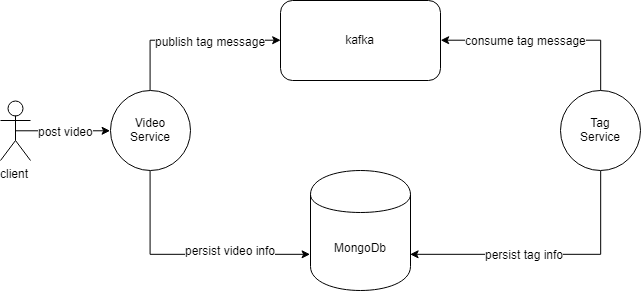

The diagram above was exported from draw.io. Its source (the exported page's mxGraphModel, read from the mxfile embedded in the PNG):
<mxGraphModel dx="1221" dy="695" grid="1" gridSize="10" guides="1" tooltips="1" connect="1" arrows="1" fold="1" page="1" pageScale="1" pageWidth="850" pageHeight="1100" math="0" shadow="0">
  <root>
    <mxCell id="0" />
    <mxCell id="1" parent="0" />
    <mxCell id="Gz0UsYyt0emWtQxjvE_F-44" value="MongoDb" style="shape=cylinder;whiteSpace=wrap;html=1;boundedLbl=1;backgroundOutline=1;" vertex="1" parent="1">
      <mxGeometry x="370" y="220" width="100" height="120" as="geometry" />
    </mxCell>
    <mxCell id="Gz0UsYyt0emWtQxjvE_F-45" value="kafka" style="rounded=1;whiteSpace=wrap;html=1;" vertex="1" parent="1">
      <mxGeometry x="340" y="50" width="160" height="80" as="geometry" />
    </mxCell>
    <mxCell id="Gz0UsYyt0emWtQxjvE_F-50" style="edgeStyle=orthogonalEdgeStyle;rounded=0;orthogonalLoop=1;jettySize=auto;html=1;exitX=0.5;exitY=0;exitDx=0;exitDy=0;entryX=0;entryY=0.5;entryDx=0;entryDy=0;" edge="1" parent="1" source="Gz0UsYyt0emWtQxjvE_F-46" target="Gz0UsYyt0emWtQxjvE_F-45">
      <mxGeometry relative="1" as="geometry" />
    </mxCell>
    <mxCell id="Gz0UsYyt0emWtQxjvE_F-55" value="publish tag message" style="text;html=1;resizable=0;points=[];align=center;verticalAlign=middle;labelBackgroundColor=#ffffff;" vertex="1" connectable="0" parent="Gz0UsYyt0emWtQxjvE_F-50">
      <mxGeometry x="-0.4379" y="-34" relative="1" as="geometry">
        <mxPoint x="60" y="-33.5" as="offset" />
      </mxGeometry>
    </mxCell>
    <mxCell id="Gz0UsYyt0emWtQxjvE_F-51" style="edgeStyle=orthogonalEdgeStyle;rounded=0;orthogonalLoop=1;jettySize=auto;html=1;exitX=0.5;exitY=1;exitDx=0;exitDy=0;entryX=0;entryY=0.7;entryDx=0;entryDy=0;" edge="1" parent="1" source="Gz0UsYyt0emWtQxjvE_F-46" target="Gz0UsYyt0emWtQxjvE_F-44">
      <mxGeometry relative="1" as="geometry" />
    </mxCell>
    <mxCell id="Gz0UsYyt0emWtQxjvE_F-56" value="persist video info" style="text;html=1;resizable=0;points=[];align=center;verticalAlign=middle;labelBackgroundColor=#ffffff;" vertex="1" connectable="0" parent="Gz0UsYyt0emWtQxjvE_F-51">
      <mxGeometry x="-0.314" y="41" relative="1" as="geometry">
        <mxPoint x="80" y="37" as="offset" />
      </mxGeometry>
    </mxCell>
    <mxCell id="Gz0UsYyt0emWtQxjvE_F-46" value="Video&lt;br&gt;Service" style="ellipse;whiteSpace=wrap;html=1;aspect=fixed;" vertex="1" parent="1">
      <mxGeometry x="170" y="140" width="80" height="80" as="geometry" />
    </mxCell>
    <mxCell id="Gz0UsYyt0emWtQxjvE_F-48" value="post video" style="edgeStyle=orthogonalEdgeStyle;rounded=0;orthogonalLoop=1;jettySize=auto;html=1;exitX=0.5;exitY=0.5;exitDx=0;exitDy=0;exitPerimeter=0;entryX=0;entryY=0.5;entryDx=0;entryDy=0;" edge="1" parent="1" source="Gz0UsYyt0emWtQxjvE_F-47" target="Gz0UsYyt0emWtQxjvE_F-46">
      <mxGeometry relative="1" as="geometry" />
    </mxCell>
    <mxCell id="Gz0UsYyt0emWtQxjvE_F-47" value="client" style="shape=umlActor;verticalLabelPosition=bottom;labelBackgroundColor=#ffffff;verticalAlign=top;html=1;outlineConnect=0;" vertex="1" parent="1">
      <mxGeometry x="60" y="150" width="30" height="60" as="geometry" />
    </mxCell>
    <mxCell id="Gz0UsYyt0emWtQxjvE_F-53" value="consume tag message" style="edgeStyle=orthogonalEdgeStyle;rounded=0;orthogonalLoop=1;jettySize=auto;html=1;exitX=0.5;exitY=0;exitDx=0;exitDy=0;entryX=1;entryY=0.5;entryDx=0;entryDy=0;" edge="1" parent="1" source="Gz0UsYyt0emWtQxjvE_F-52" target="Gz0UsYyt0emWtQxjvE_F-45">
      <mxGeometry x="0.2363" relative="1" as="geometry">
        <mxPoint as="offset" />
      </mxGeometry>
    </mxCell>
    <mxCell id="Gz0UsYyt0emWtQxjvE_F-54" value="persist tag info" style="edgeStyle=orthogonalEdgeStyle;rounded=0;orthogonalLoop=1;jettySize=auto;html=1;exitX=0.5;exitY=1;exitDx=0;exitDy=0;entryX=1;entryY=0.7;entryDx=0;entryDy=0;" edge="1" parent="1" source="Gz0UsYyt0emWtQxjvE_F-52" target="Gz0UsYyt0emWtQxjvE_F-44">
      <mxGeometry x="0.1953" relative="1" as="geometry">
        <mxPoint as="offset" />
      </mxGeometry>
    </mxCell>
    <mxCell id="Gz0UsYyt0emWtQxjvE_F-52" value="Tag&lt;br&gt;Service" style="ellipse;whiteSpace=wrap;html=1;aspect=fixed;" vertex="1" parent="1">
      <mxGeometry x="620" y="140" width="80" height="80" as="geometry" />
    </mxCell>
  </root>
</mxGraphModel>